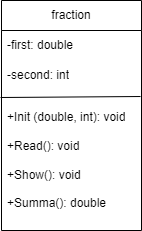

The diagram above was exported from draw.io. Its source (the exported page's mxGraphModel, read from the mxfile embedded in the PNG):
<mxGraphModel dx="880" dy="479" grid="1" gridSize="10" guides="1" tooltips="1" connect="1" arrows="1" fold="1" page="1" pageScale="1" pageWidth="827" pageHeight="1169" math="0" shadow="0">
  <root>
    <mxCell id="WIyWlLk6GJQsqaUBKTNV-0" />
    <mxCell id="WIyWlLk6GJQsqaUBKTNV-1" parent="WIyWlLk6GJQsqaUBKTNV-0" />
    <mxCell id="VxDQbvjaEiMZ7QtVQxE8-11" value="fraction" style="swimlane;fontStyle=0;childLayout=stackLayout;horizontal=1;startSize=30;horizontalStack=0;resizeParent=1;resizeParentMax=0;resizeLast=0;collapsible=1;marginBottom=0;whiteSpace=wrap;html=1;" vertex="1" parent="WIyWlLk6GJQsqaUBKTNV-1">
      <mxGeometry x="220" y="400" width="140" height="230" as="geometry" />
    </mxCell>
    <mxCell id="VxDQbvjaEiMZ7QtVQxE8-12" value="-first: double" style="text;strokeColor=none;fillColor=none;align=left;verticalAlign=middle;spacingLeft=4;spacingRight=4;overflow=hidden;points=[[0,0.5],[1,0.5]];portConstraint=eastwest;rotatable=0;whiteSpace=wrap;html=1;" vertex="1" parent="VxDQbvjaEiMZ7QtVQxE8-11">
      <mxGeometry y="30" width="140" height="30" as="geometry" />
    </mxCell>
    <mxCell id="VxDQbvjaEiMZ7QtVQxE8-13" value="-second: int" style="text;strokeColor=none;fillColor=none;align=left;verticalAlign=middle;spacingLeft=4;spacingRight=4;overflow=hidden;points=[[0,0.5],[1,0.5]];portConstraint=eastwest;rotatable=0;whiteSpace=wrap;html=1;" vertex="1" parent="VxDQbvjaEiMZ7QtVQxE8-11">
      <mxGeometry y="60" width="140" height="30" as="geometry" />
    </mxCell>
    <mxCell id="VxDQbvjaEiMZ7QtVQxE8-14" value="&lt;div&gt;+Init (double, int): void&lt;/div&gt;&lt;div&gt;&lt;br&gt;&lt;/div&gt;&lt;div&gt;+Read(): void&lt;/div&gt;&lt;div&gt;&lt;br&gt;&lt;/div&gt;&lt;div&gt;+Show(): void&lt;/div&gt;&lt;div&gt;&lt;br&gt;&lt;/div&gt;&lt;div&gt;+Summa(): double&lt;/div&gt;" style="text;strokeColor=none;fillColor=none;align=left;verticalAlign=middle;spacingLeft=4;spacingRight=4;overflow=hidden;points=[[0,0.5],[1,0.5]];portConstraint=eastwest;rotatable=0;whiteSpace=wrap;html=1;" vertex="1" parent="VxDQbvjaEiMZ7QtVQxE8-11">
      <mxGeometry y="90" width="140" height="140" as="geometry" />
    </mxCell>
    <mxCell id="VxDQbvjaEiMZ7QtVQxE8-15" value="" style="endArrow=none;html=1;rounded=0;exitX=-0.007;exitY=0.05;exitDx=0;exitDy=0;exitPerimeter=0;entryX=0.993;entryY=0.043;entryDx=0;entryDy=0;entryPerimeter=0;" edge="1" parent="VxDQbvjaEiMZ7QtVQxE8-11" source="VxDQbvjaEiMZ7QtVQxE8-14" target="VxDQbvjaEiMZ7QtVQxE8-14">
      <mxGeometry width="50" height="50" relative="1" as="geometry">
        <mxPoint x="50" y="70" as="sourcePoint" />
        <mxPoint x="100" y="20" as="targetPoint" />
      </mxGeometry>
    </mxCell>
  </root>
</mxGraphModel>